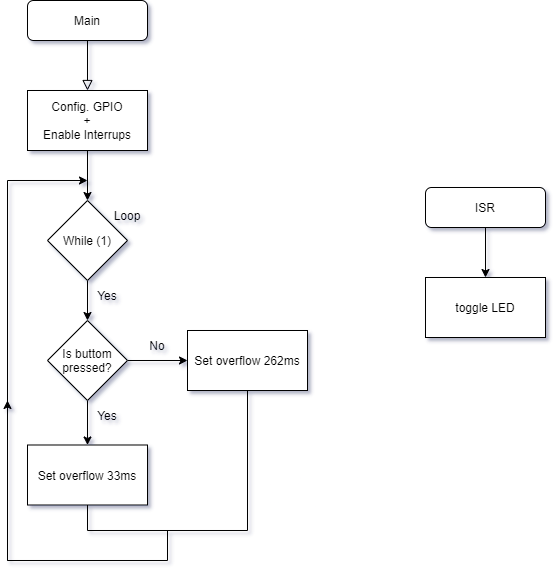

The diagram above was exported from draw.io. Its source (the exported page's mxGraphModel, read from the mxfile embedded in the PNG):
<mxGraphModel dx="1422" dy="798" grid="1" gridSize="11" guides="1" tooltips="1" connect="0" arrows="1" fold="1" page="1" pageScale="1" pageWidth="1169" pageHeight="827" background="#FFFFFF" math="0" shadow="1">
  <root>
    <mxCell id="WIyWlLk6GJQsqaUBKTNV-0" />
    <mxCell id="WIyWlLk6GJQsqaUBKTNV-1" parent="WIyWlLk6GJQsqaUBKTNV-0" />
    <mxCell id="WIyWlLk6GJQsqaUBKTNV-2" value="" style="rounded=0;html=1;jettySize=auto;orthogonalLoop=1;fontSize=11;endArrow=block;endFill=0;endSize=8;strokeWidth=1;shadow=0;labelBackgroundColor=none;edgeStyle=orthogonalEdgeStyle;" parent="WIyWlLk6GJQsqaUBKTNV-1" source="WIyWlLk6GJQsqaUBKTNV-3" edge="1">
      <mxGeometry relative="1" as="geometry">
        <mxPoint x="355" y="178" as="targetPoint" />
      </mxGeometry>
    </mxCell>
    <mxCell id="WIyWlLk6GJQsqaUBKTNV-3" value="Main" style="rounded=1;whiteSpace=wrap;html=1;fontSize=12;glass=0;strokeWidth=1;shadow=0;" parent="WIyWlLk6GJQsqaUBKTNV-1" vertex="1">
      <mxGeometry x="295" y="88" width="120" height="40" as="geometry" />
    </mxCell>
    <mxCell id="MArF6ZFE3FHZfGTgzNl6-10" value="" style="edgeStyle=orthogonalEdgeStyle;rounded=0;orthogonalLoop=1;jettySize=auto;html=1;" edge="1" parent="WIyWlLk6GJQsqaUBKTNV-1" source="MArF6ZFE3FHZfGTgzNl6-0" target="MArF6ZFE3FHZfGTgzNl6-1">
      <mxGeometry relative="1" as="geometry" />
    </mxCell>
    <mxCell id="MArF6ZFE3FHZfGTgzNl6-0" value="Config. GPIO&lt;br&gt;+&lt;br&gt;Enable Interrups" style="rounded=0;whiteSpace=wrap;html=1;" vertex="1" parent="WIyWlLk6GJQsqaUBKTNV-1">
      <mxGeometry x="295" y="178" width="120" height="60" as="geometry" />
    </mxCell>
    <mxCell id="MArF6ZFE3FHZfGTgzNl6-16" value="" style="edgeStyle=orthogonalEdgeStyle;rounded=0;orthogonalLoop=1;jettySize=auto;html=1;" edge="1" parent="WIyWlLk6GJQsqaUBKTNV-1" source="MArF6ZFE3FHZfGTgzNl6-1" target="MArF6ZFE3FHZfGTgzNl6-13">
      <mxGeometry relative="1" as="geometry" />
    </mxCell>
    <mxCell id="MArF6ZFE3FHZfGTgzNl6-1" value="While (1)" style="rhombus;whiteSpace=wrap;html=1;" vertex="1" parent="WIyWlLk6GJQsqaUBKTNV-1">
      <mxGeometry x="315" y="288" width="80" height="80" as="geometry" />
    </mxCell>
    <mxCell id="MArF6ZFE3FHZfGTgzNl6-4" value="toggle LED" style="rounded=0;whiteSpace=wrap;html=1;" vertex="1" parent="WIyWlLk6GJQsqaUBKTNV-1">
      <mxGeometry x="693" y="365" width="120" height="60" as="geometry" />
    </mxCell>
    <mxCell id="MArF6ZFE3FHZfGTgzNl6-12" value="" style="edgeStyle=orthogonalEdgeStyle;rounded=0;orthogonalLoop=1;jettySize=auto;html=1;" edge="1" parent="WIyWlLk6GJQsqaUBKTNV-1" source="MArF6ZFE3FHZfGTgzNl6-11" target="MArF6ZFE3FHZfGTgzNl6-4">
      <mxGeometry relative="1" as="geometry" />
    </mxCell>
    <mxCell id="MArF6ZFE3FHZfGTgzNl6-11" value="ISR" style="rounded=1;whiteSpace=wrap;html=1;fontSize=12;glass=0;strokeWidth=1;shadow=0;" vertex="1" parent="WIyWlLk6GJQsqaUBKTNV-1">
      <mxGeometry x="693" y="275" width="120" height="40" as="geometry" />
    </mxCell>
    <mxCell id="MArF6ZFE3FHZfGTgzNl6-18" value="" style="edgeStyle=orthogonalEdgeStyle;rounded=0;orthogonalLoop=1;jettySize=auto;html=1;" edge="1" parent="WIyWlLk6GJQsqaUBKTNV-1" source="MArF6ZFE3FHZfGTgzNl6-13" target="MArF6ZFE3FHZfGTgzNl6-17">
      <mxGeometry relative="1" as="geometry" />
    </mxCell>
    <mxCell id="MArF6ZFE3FHZfGTgzNl6-20" value="" style="edgeStyle=orthogonalEdgeStyle;rounded=0;orthogonalLoop=1;jettySize=auto;html=1;" edge="1" parent="WIyWlLk6GJQsqaUBKTNV-1" source="MArF6ZFE3FHZfGTgzNl6-13" target="MArF6ZFE3FHZfGTgzNl6-19">
      <mxGeometry relative="1" as="geometry" />
    </mxCell>
    <mxCell id="MArF6ZFE3FHZfGTgzNl6-13" value="Is buttom&lt;br&gt;pressed?" style="rhombus;whiteSpace=wrap;html=1;" vertex="1" parent="WIyWlLk6GJQsqaUBKTNV-1">
      <mxGeometry x="315" y="408" width="80" height="80" as="geometry" />
    </mxCell>
    <mxCell id="MArF6ZFE3FHZfGTgzNl6-17" value="Set overflow 33ms" style="whiteSpace=wrap;html=1;" vertex="1" parent="WIyWlLk6GJQsqaUBKTNV-1">
      <mxGeometry x="295" y="532.5" width="120" height="60" as="geometry" />
    </mxCell>
    <mxCell id="MArF6ZFE3FHZfGTgzNl6-19" value="&lt;span&gt;Set overflow 262ms&lt;/span&gt;" style="whiteSpace=wrap;html=1;" vertex="1" parent="WIyWlLk6GJQsqaUBKTNV-1">
      <mxGeometry x="455" y="418" width="120" height="60" as="geometry" />
    </mxCell>
    <mxCell id="MArF6ZFE3FHZfGTgzNl6-23" value="Yes" style="text;html=1;strokeColor=none;fillColor=none;align=center;verticalAlign=middle;whiteSpace=wrap;rounded=0;" vertex="1" parent="WIyWlLk6GJQsqaUBKTNV-1">
      <mxGeometry x="345" y="488" width="60" height="30" as="geometry" />
    </mxCell>
    <mxCell id="MArF6ZFE3FHZfGTgzNl6-24" value="No" style="text;html=1;strokeColor=none;fillColor=none;align=center;verticalAlign=middle;whiteSpace=wrap;rounded=0;" vertex="1" parent="WIyWlLk6GJQsqaUBKTNV-1">
      <mxGeometry x="395" y="418" width="60" height="30" as="geometry" />
    </mxCell>
    <mxCell id="MArF6ZFE3FHZfGTgzNl6-26" value="" style="endArrow=none;html=1;rounded=0;entryX=0.5;entryY=1;entryDx=0;entryDy=0;" edge="1" parent="WIyWlLk6GJQsqaUBKTNV-1" target="MArF6ZFE3FHZfGTgzNl6-19">
      <mxGeometry width="50" height="50" relative="1" as="geometry">
        <mxPoint x="515" y="618" as="sourcePoint" />
        <mxPoint x="825" y="358" as="targetPoint" />
      </mxGeometry>
    </mxCell>
    <mxCell id="MArF6ZFE3FHZfGTgzNl6-27" value="" style="endArrow=none;html=1;rounded=0;" edge="1" parent="WIyWlLk6GJQsqaUBKTNV-1">
      <mxGeometry width="50" height="50" relative="1" as="geometry">
        <mxPoint x="355" y="618" as="sourcePoint" />
        <mxPoint x="515" y="618" as="targetPoint" />
      </mxGeometry>
    </mxCell>
    <mxCell id="MArF6ZFE3FHZfGTgzNl6-28" value="" style="endArrow=none;html=1;rounded=0;exitX=0.5;exitY=1;exitDx=0;exitDy=0;" edge="1" parent="WIyWlLk6GJQsqaUBKTNV-1" source="MArF6ZFE3FHZfGTgzNl6-17">
      <mxGeometry width="50" height="50" relative="1" as="geometry">
        <mxPoint x="775" y="408" as="sourcePoint" />
        <mxPoint x="355" y="618" as="targetPoint" />
      </mxGeometry>
    </mxCell>
    <mxCell id="MArF6ZFE3FHZfGTgzNl6-29" value="" style="endArrow=none;html=1;rounded=0;" edge="1" parent="WIyWlLk6GJQsqaUBKTNV-1">
      <mxGeometry width="50" height="50" relative="1" as="geometry">
        <mxPoint x="435" y="618" as="sourcePoint" />
        <mxPoint x="435" y="648" as="targetPoint" />
      </mxGeometry>
    </mxCell>
    <mxCell id="MArF6ZFE3FHZfGTgzNl6-30" value="" style="endArrow=none;html=1;rounded=0;" edge="1" parent="WIyWlLk6GJQsqaUBKTNV-1">
      <mxGeometry width="50" height="50" relative="1" as="geometry">
        <mxPoint x="435" y="648" as="sourcePoint" />
        <mxPoint x="275" y="648" as="targetPoint" />
      </mxGeometry>
    </mxCell>
    <mxCell id="MArF6ZFE3FHZfGTgzNl6-31" value="" style="endArrow=classic;html=1;rounded=0;" edge="1" parent="WIyWlLk6GJQsqaUBKTNV-1">
      <mxGeometry width="50" height="50" relative="1" as="geometry">
        <mxPoint x="275" y="648" as="sourcePoint" />
        <mxPoint x="275" y="488" as="targetPoint" />
      </mxGeometry>
    </mxCell>
    <mxCell id="MArF6ZFE3FHZfGTgzNl6-32" value="" style="endArrow=none;html=1;rounded=0;" edge="1" parent="WIyWlLk6GJQsqaUBKTNV-1">
      <mxGeometry width="50" height="50" relative="1" as="geometry">
        <mxPoint x="275" y="648" as="sourcePoint" />
        <mxPoint x="275" y="268" as="targetPoint" />
      </mxGeometry>
    </mxCell>
    <mxCell id="MArF6ZFE3FHZfGTgzNl6-33" value="" style="endArrow=classic;html=1;rounded=0;" edge="1" parent="WIyWlLk6GJQsqaUBKTNV-1">
      <mxGeometry width="50" height="50" relative="1" as="geometry">
        <mxPoint x="275" y="268" as="sourcePoint" />
        <mxPoint x="355" y="268" as="targetPoint" />
      </mxGeometry>
    </mxCell>
    <mxCell id="MArF6ZFE3FHZfGTgzNl6-36" value="Yes" style="text;html=1;strokeColor=none;fillColor=none;align=center;verticalAlign=middle;whiteSpace=wrap;rounded=0;" vertex="1" parent="WIyWlLk6GJQsqaUBKTNV-1">
      <mxGeometry x="345" y="368" width="60" height="30" as="geometry" />
    </mxCell>
    <mxCell id="MArF6ZFE3FHZfGTgzNl6-37" value="Loop" style="text;html=1;strokeColor=none;fillColor=none;align=center;verticalAlign=middle;whiteSpace=wrap;rounded=0;" vertex="1" parent="WIyWlLk6GJQsqaUBKTNV-1">
      <mxGeometry x="365" y="288" width="60" height="30" as="geometry" />
    </mxCell>
  </root>
</mxGraphModel>